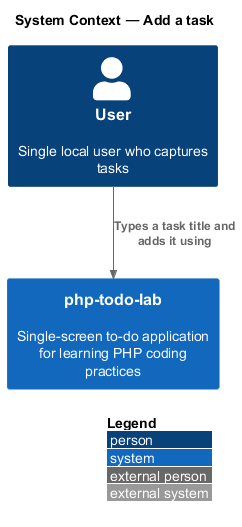

The diagram above was rendered by PlantUML. Its source (embedded in the PNG):
@startuml
!include <C4/C4_Context>
LAYOUT_WITH_LEGEND()
title System Context — Add a task

Person(user, "User", "Single local user who captures tasks")
System(app, "php-todo-lab", "Single-screen to-do application for learning PHP coding practices")

Rel(user, app, "Types a task title and adds it using")
@enduml